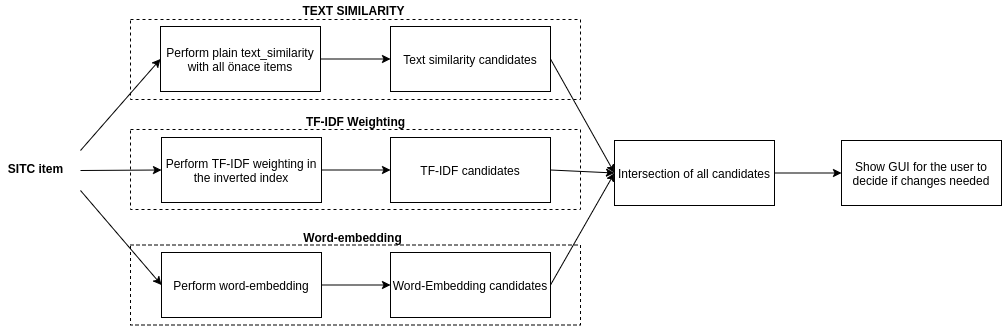

The diagram above was exported from draw.io. Its source (the exported page's mxGraphModel, read from the mxfile embedded in the PNG):
<mxGraphModel dx="1355" dy="774" grid="1" gridSize="10" guides="1" tooltips="1" connect="1" arrows="1" fold="1" page="1" pageScale="1" pageWidth="850" pageHeight="1100" math="0" shadow="0">
  <root>
    <mxCell id="0" />
    <mxCell id="1" parent="0" />
    <mxCell id="CxXoH5mxY1LpELuZlOMC-1" value="" style="rounded=0;whiteSpace=wrap;html=1;dashed=1;" vertex="1" parent="1">
      <mxGeometry x="210" y="734.5" width="450" height="80" as="geometry" />
    </mxCell>
    <mxCell id="CxXoH5mxY1LpELuZlOMC-2" value="" style="rounded=0;whiteSpace=wrap;html=1;dashed=1;" vertex="1" parent="1">
      <mxGeometry x="210" y="619" width="450" height="80" as="geometry" />
    </mxCell>
    <mxCell id="CxXoH5mxY1LpELuZlOMC-3" value="" style="rounded=0;whiteSpace=wrap;html=1;dashed=1;" vertex="1" parent="1">
      <mxGeometry x="210" y="509" width="450" height="80" as="geometry" />
    </mxCell>
    <mxCell id="CxXoH5mxY1LpELuZlOMC-4" value="" style="edgeStyle=orthogonalEdgeStyle;rounded=0;orthogonalLoop=1;jettySize=auto;html=1;" edge="1" parent="1" source="CxXoH5mxY1LpELuZlOMC-5" target="CxXoH5mxY1LpELuZlOMC-17">
      <mxGeometry relative="1" as="geometry" />
    </mxCell>
    <mxCell id="CxXoH5mxY1LpELuZlOMC-5" value="Perform plain text_similarity with all önace items" style="rounded=0;whiteSpace=wrap;html=1;" vertex="1" parent="1">
      <mxGeometry x="240" y="516" width="160" height="65" as="geometry" />
    </mxCell>
    <mxCell id="CxXoH5mxY1LpELuZlOMC-6" value="&lt;b&gt;SITC item&lt;/b&gt;" style="text;html=1;align=center;verticalAlign=middle;resizable=0;points=[];autosize=1;" vertex="1" parent="1">
      <mxGeometry x="80" y="648" width="70" height="20" as="geometry" />
    </mxCell>
    <mxCell id="CxXoH5mxY1LpELuZlOMC-7" value="" style="endArrow=classic;html=1;exitX=0;exitY=0.5;exitDx=0;exitDy=0;entryX=0;entryY=0.5;entryDx=0;entryDy=0;" edge="1" parent="1" target="CxXoH5mxY1LpELuZlOMC-5">
      <mxGeometry width="50" height="50" relative="1" as="geometry">
        <mxPoint x="160" y="640" as="sourcePoint" />
        <mxPoint x="160" y="520" as="targetPoint" />
      </mxGeometry>
    </mxCell>
    <mxCell id="CxXoH5mxY1LpELuZlOMC-8" value="&lt;b&gt;TEXT SIMILARITY&lt;/b&gt;" style="text;html=1;align=center;verticalAlign=middle;resizable=0;points=[];autosize=1;" vertex="1" parent="1">
      <mxGeometry x="373" y="490" width="120" height="20" as="geometry" />
    </mxCell>
    <mxCell id="CxXoH5mxY1LpELuZlOMC-9" value="" style="edgeStyle=orthogonalEdgeStyle;rounded=0;orthogonalLoop=1;jettySize=auto;html=1;" edge="1" parent="1" source="CxXoH5mxY1LpELuZlOMC-10" target="CxXoH5mxY1LpELuZlOMC-18">
      <mxGeometry relative="1" as="geometry" />
    </mxCell>
    <mxCell id="CxXoH5mxY1LpELuZlOMC-10" value="Perform TF-IDF weighting in the inverted index" style="rounded=0;whiteSpace=wrap;html=1;" vertex="1" parent="1">
      <mxGeometry x="241" y="627" width="160" height="65" as="geometry" />
    </mxCell>
    <mxCell id="CxXoH5mxY1LpELuZlOMC-11" value="&lt;b&gt;TF-IDF Weighting&lt;/b&gt;" style="text;html=1;align=center;verticalAlign=middle;resizable=0;points=[];autosize=1;" vertex="1" parent="1">
      <mxGeometry x="380" y="601" width="110" height="20" as="geometry" />
    </mxCell>
    <mxCell id="CxXoH5mxY1LpELuZlOMC-12" value="" style="endArrow=classic;html=1;exitX=0;exitY=0.5;exitDx=0;exitDy=0;entryX=0;entryY=0.5;entryDx=0;entryDy=0;" edge="1" parent="1" target="CxXoH5mxY1LpELuZlOMC-10">
      <mxGeometry width="50" height="50" relative="1" as="geometry">
        <mxPoint x="160" y="660" as="sourcePoint" />
        <mxPoint x="440" y="690" as="targetPoint" />
      </mxGeometry>
    </mxCell>
    <mxCell id="CxXoH5mxY1LpELuZlOMC-13" value="" style="edgeStyle=orthogonalEdgeStyle;rounded=0;orthogonalLoop=1;jettySize=auto;html=1;" edge="1" parent="1" source="CxXoH5mxY1LpELuZlOMC-14" target="CxXoH5mxY1LpELuZlOMC-19">
      <mxGeometry relative="1" as="geometry" />
    </mxCell>
    <mxCell id="CxXoH5mxY1LpELuZlOMC-14" value="Perform word-embedding" style="rounded=0;whiteSpace=wrap;html=1;" vertex="1" parent="1">
      <mxGeometry x="241" y="742" width="160" height="65" as="geometry" />
    </mxCell>
    <mxCell id="CxXoH5mxY1LpELuZlOMC-15" value="" style="endArrow=classic;html=1;entryX=0;entryY=0.5;entryDx=0;entryDy=0;" edge="1" parent="1" target="CxXoH5mxY1LpELuZlOMC-14">
      <mxGeometry width="50" height="50" relative="1" as="geometry">
        <mxPoint x="160" y="680" as="sourcePoint" />
        <mxPoint x="446" y="813" as="targetPoint" />
      </mxGeometry>
    </mxCell>
    <mxCell id="CxXoH5mxY1LpELuZlOMC-16" value="&lt;b&gt;Word-embedding&lt;/b&gt;" style="text;html=1;align=center;verticalAlign=middle;resizable=0;points=[];autosize=1;" vertex="1" parent="1">
      <mxGeometry x="377" y="717" width="110" height="20" as="geometry" />
    </mxCell>
    <mxCell id="CxXoH5mxY1LpELuZlOMC-17" value="Text similarity candidates" style="rounded=0;whiteSpace=wrap;html=1;" vertex="1" parent="1">
      <mxGeometry x="470" y="516" width="160" height="65" as="geometry" />
    </mxCell>
    <mxCell id="CxXoH5mxY1LpELuZlOMC-18" value="TF-IDF candidates" style="rounded=0;whiteSpace=wrap;html=1;" vertex="1" parent="1">
      <mxGeometry x="470" y="627" width="160" height="65" as="geometry" />
    </mxCell>
    <mxCell id="CxXoH5mxY1LpELuZlOMC-19" value="Word-Embedding candidates" style="rounded=0;whiteSpace=wrap;html=1;" vertex="1" parent="1">
      <mxGeometry x="470" y="742" width="160" height="65" as="geometry" />
    </mxCell>
    <mxCell id="CxXoH5mxY1LpELuZlOMC-20" value="" style="edgeStyle=orthogonalEdgeStyle;rounded=0;orthogonalLoop=1;jettySize=auto;html=1;" edge="1" parent="1" source="CxXoH5mxY1LpELuZlOMC-21" target="CxXoH5mxY1LpELuZlOMC-22">
      <mxGeometry relative="1" as="geometry" />
    </mxCell>
    <mxCell id="CxXoH5mxY1LpELuZlOMC-21" value="Intersection of all candidates" style="rounded=0;whiteSpace=wrap;html=1;" vertex="1" parent="1">
      <mxGeometry x="694" y="630" width="160" height="65" as="geometry" />
    </mxCell>
    <mxCell id="CxXoH5mxY1LpELuZlOMC-22" value="Show GUI for the user to decide if changes needed" style="rounded=0;whiteSpace=wrap;html=1;" vertex="1" parent="1">
      <mxGeometry x="921" y="630" width="160" height="65" as="geometry" />
    </mxCell>
    <mxCell id="CxXoH5mxY1LpELuZlOMC-23" value="" style="endArrow=classic;html=1;exitX=1;exitY=0.5;exitDx=0;exitDy=0;entryX=0;entryY=0.5;entryDx=0;entryDy=0;" edge="1" parent="1" source="CxXoH5mxY1LpELuZlOMC-17" target="CxXoH5mxY1LpELuZlOMC-21">
      <mxGeometry width="50" height="50" relative="1" as="geometry">
        <mxPoint x="780" y="690" as="sourcePoint" />
        <mxPoint x="830" y="640" as="targetPoint" />
      </mxGeometry>
    </mxCell>
    <mxCell id="CxXoH5mxY1LpELuZlOMC-24" value="" style="endArrow=classic;html=1;exitX=1;exitY=0.5;exitDx=0;exitDy=0;entryX=0;entryY=0.5;entryDx=0;entryDy=0;" edge="1" parent="1" source="CxXoH5mxY1LpELuZlOMC-19" target="CxXoH5mxY1LpELuZlOMC-21">
      <mxGeometry width="50" height="50" relative="1" as="geometry">
        <mxPoint x="780" y="690" as="sourcePoint" />
        <mxPoint x="830" y="640" as="targetPoint" />
      </mxGeometry>
    </mxCell>
    <mxCell id="CxXoH5mxY1LpELuZlOMC-25" value="" style="endArrow=classic;html=1;entryX=0;entryY=0.5;entryDx=0;entryDy=0;exitX=1;exitY=0.5;exitDx=0;exitDy=0;" edge="1" parent="1" source="CxXoH5mxY1LpELuZlOMC-18" target="CxXoH5mxY1LpELuZlOMC-21">
      <mxGeometry width="50" height="50" relative="1" as="geometry">
        <mxPoint x="780" y="690" as="sourcePoint" />
        <mxPoint x="830" y="640" as="targetPoint" />
      </mxGeometry>
    </mxCell>
  </root>
</mxGraphModel>